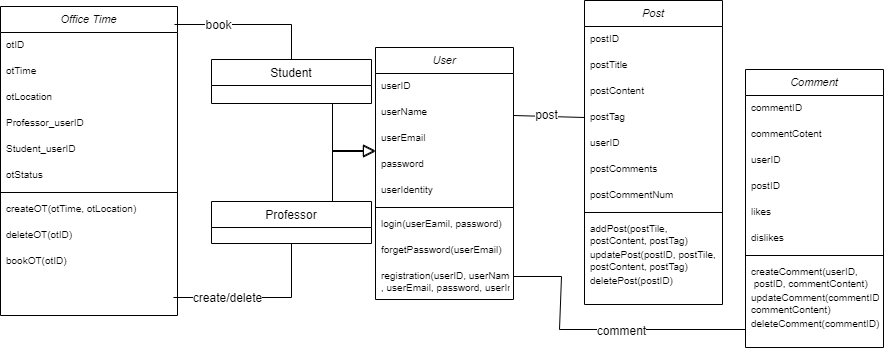

The diagram above was exported from draw.io. Its source (the exported page's mxGraphModel, read from the mxfile embedded in the PNG):
<mxGraphModel dx="1865" dy="585" grid="0" gridSize="10" guides="1" tooltips="1" connect="1" arrows="1" fold="1" page="1" pageScale="1" pageWidth="827" pageHeight="1169" math="0" shadow="0">
  <root>
    <mxCell id="WIyWlLk6GJQsqaUBKTNV-0" />
    <mxCell id="WIyWlLk6GJQsqaUBKTNV-1" parent="WIyWlLk6GJQsqaUBKTNV-0" />
    <mxCell id="zkfFHV4jXpPFQw0GAbJ--0" value="User" style="swimlane;fontStyle=2;align=center;verticalAlign=top;childLayout=stackLayout;horizontal=1;startSize=26;horizontalStack=0;resizeParent=1;resizeLast=0;collapsible=1;marginBottom=0;rounded=0;shadow=0;strokeWidth=1;fillColor=default;fontSize=11;" parent="WIyWlLk6GJQsqaUBKTNV-1" vertex="1">
      <mxGeometry x="295" y="60" width="138" height="252" as="geometry">
        <mxRectangle x="80" y="42" width="160" height="26" as="alternateBounds" />
      </mxGeometry>
    </mxCell>
    <mxCell id="zkfFHV4jXpPFQw0GAbJ--1" value="userID" style="text;align=left;verticalAlign=top;spacingLeft=4;spacingRight=4;overflow=hidden;rotatable=0;points=[[0,0.5],[1,0.5]];portConstraint=eastwest;fontSize=10;" parent="zkfFHV4jXpPFQw0GAbJ--0" vertex="1">
      <mxGeometry y="26" width="138" height="26" as="geometry" />
    </mxCell>
    <mxCell id="zkfFHV4jXpPFQw0GAbJ--2" value="userName" style="text;align=left;verticalAlign=top;spacingLeft=4;spacingRight=4;overflow=hidden;rotatable=0;points=[[0,0.5],[1,0.5]];portConstraint=eastwest;rounded=0;shadow=0;html=0;fontSize=10;" parent="zkfFHV4jXpPFQw0GAbJ--0" vertex="1">
      <mxGeometry y="52" width="138" height="26" as="geometry" />
    </mxCell>
    <mxCell id="zkfFHV4jXpPFQw0GAbJ--3" value="userEmail" style="text;align=left;verticalAlign=top;spacingLeft=4;spacingRight=4;overflow=hidden;rotatable=0;points=[[0,0.5],[1,0.5]];portConstraint=eastwest;rounded=0;shadow=0;html=0;fontSize=10;" parent="zkfFHV4jXpPFQw0GAbJ--0" vertex="1">
      <mxGeometry y="78" width="138" height="26" as="geometry" />
    </mxCell>
    <mxCell id="xfFNtQPWDmj9JO-2p3Op-0" value="password" style="text;align=left;verticalAlign=top;spacingLeft=4;spacingRight=4;overflow=hidden;rotatable=0;points=[[0,0.5],[1,0.5]];portConstraint=eastwest;rounded=0;shadow=0;html=0;fontSize=10;" vertex="1" parent="zkfFHV4jXpPFQw0GAbJ--0">
      <mxGeometry y="104" width="138" height="26" as="geometry" />
    </mxCell>
    <mxCell id="xfFNtQPWDmj9JO-2p3Op-5" value="userIdentity" style="text;align=left;verticalAlign=top;spacingLeft=4;spacingRight=4;overflow=hidden;rotatable=0;points=[[0,0.5],[1,0.5]];portConstraint=eastwest;rounded=0;shadow=0;html=0;fontSize=10;" vertex="1" parent="zkfFHV4jXpPFQw0GAbJ--0">
      <mxGeometry y="130" width="138" height="26" as="geometry" />
    </mxCell>
    <mxCell id="zkfFHV4jXpPFQw0GAbJ--4" value="" style="line;html=1;strokeWidth=1;align=left;verticalAlign=middle;spacingTop=-1;spacingLeft=3;spacingRight=3;rotatable=0;labelPosition=right;points=[];portConstraint=eastwest;" parent="zkfFHV4jXpPFQw0GAbJ--0" vertex="1">
      <mxGeometry y="156" width="138" height="8" as="geometry" />
    </mxCell>
    <mxCell id="zkfFHV4jXpPFQw0GAbJ--5" value="login(userEamil, password)" style="text;align=left;verticalAlign=top;spacingLeft=4;spacingRight=4;overflow=hidden;rotatable=0;points=[[0,0.5],[1,0.5]];portConstraint=eastwest;fontSize=10;" parent="zkfFHV4jXpPFQw0GAbJ--0" vertex="1">
      <mxGeometry y="164" width="138" height="26" as="geometry" />
    </mxCell>
    <mxCell id="xfFNtQPWDmj9JO-2p3Op-1" value="forgetPassword(userEmail)" style="text;align=left;verticalAlign=top;spacingLeft=4;spacingRight=4;overflow=hidden;rotatable=0;points=[[0,0.5],[1,0.5]];portConstraint=eastwest;fontSize=10;" vertex="1" parent="zkfFHV4jXpPFQw0GAbJ--0">
      <mxGeometry y="190" width="138" height="26" as="geometry" />
    </mxCell>
    <mxCell id="xfFNtQPWDmj9JO-2p3Op-2" value="registration(userID, userName&#10;, userEmail, password, userIndentity)" style="text;align=left;verticalAlign=top;spacingLeft=4;spacingRight=4;overflow=hidden;rotatable=0;points=[[0,0.5],[1,0.5]];portConstraint=eastwest;fontSize=10;" vertex="1" parent="zkfFHV4jXpPFQw0GAbJ--0">
      <mxGeometry y="216" width="138" height="26" as="geometry" />
    </mxCell>
    <mxCell id="zkfFHV4jXpPFQw0GAbJ--6" value="Student" style="swimlane;fontStyle=0;align=center;verticalAlign=top;childLayout=stackLayout;horizontal=1;startSize=26;horizontalStack=0;resizeParent=1;resizeLast=0;collapsible=1;marginBottom=0;rounded=0;shadow=0;strokeWidth=1;" parent="WIyWlLk6GJQsqaUBKTNV-1" vertex="1">
      <mxGeometry x="131" y="72" width="160" height="44" as="geometry">
        <mxRectangle x="130" y="380" width="160" height="26" as="alternateBounds" />
      </mxGeometry>
    </mxCell>
    <mxCell id="zkfFHV4jXpPFQw0GAbJ--12" value="" style="endArrow=block;endSize=10;endFill=0;shadow=0;strokeWidth=1;rounded=0;edgeStyle=elbowEdgeStyle;elbow=vertical;" parent="WIyWlLk6GJQsqaUBKTNV-1" source="zkfFHV4jXpPFQw0GAbJ--6" target="zkfFHV4jXpPFQw0GAbJ--0" edge="1">
      <mxGeometry width="160" relative="1" as="geometry">
        <mxPoint x="200" y="203" as="sourcePoint" />
        <mxPoint x="200" y="203" as="targetPoint" />
        <Array as="points">
          <mxPoint x="252" y="164" />
        </Array>
      </mxGeometry>
    </mxCell>
    <mxCell id="zkfFHV4jXpPFQw0GAbJ--13" value="Professor" style="swimlane;fontStyle=0;align=center;verticalAlign=top;childLayout=stackLayout;horizontal=1;startSize=26;horizontalStack=0;resizeParent=1;resizeLast=0;collapsible=1;marginBottom=0;rounded=0;shadow=0;strokeWidth=1;" parent="WIyWlLk6GJQsqaUBKTNV-1" vertex="1">
      <mxGeometry x="131" y="214" width="160" height="42" as="geometry">
        <mxRectangle x="340" y="380" width="170" height="26" as="alternateBounds" />
      </mxGeometry>
    </mxCell>
    <mxCell id="zkfFHV4jXpPFQw0GAbJ--16" value="" style="endArrow=block;endSize=10;endFill=0;shadow=0;strokeWidth=1;rounded=0;edgeStyle=elbowEdgeStyle;elbow=vertical;" parent="WIyWlLk6GJQsqaUBKTNV-1" source="zkfFHV4jXpPFQw0GAbJ--13" target="zkfFHV4jXpPFQw0GAbJ--0" edge="1">
      <mxGeometry width="160" relative="1" as="geometry">
        <mxPoint x="210" y="373" as="sourcePoint" />
        <mxPoint x="310" y="271" as="targetPoint" />
        <Array as="points">
          <mxPoint x="252" y="163" />
          <mxPoint x="276" y="165" />
        </Array>
      </mxGeometry>
    </mxCell>
    <mxCell id="xfFNtQPWDmj9JO-2p3Op-6" value="Post" style="swimlane;fontStyle=2;align=center;verticalAlign=top;childLayout=stackLayout;horizontal=1;startSize=26;horizontalStack=0;resizeParent=1;resizeLast=0;collapsible=1;marginBottom=0;rounded=0;shadow=0;strokeWidth=1;fillColor=default;fontSize=11;" vertex="1" parent="WIyWlLk6GJQsqaUBKTNV-1">
      <mxGeometry x="504" y="13" width="138" height="304" as="geometry">
        <mxRectangle x="348" y="57" width="160" height="26" as="alternateBounds" />
      </mxGeometry>
    </mxCell>
    <mxCell id="xfFNtQPWDmj9JO-2p3Op-7" value="postID" style="text;align=left;verticalAlign=top;spacingLeft=4;spacingRight=4;overflow=hidden;rotatable=0;points=[[0,0.5],[1,0.5]];portConstraint=eastwest;fontSize=10;" vertex="1" parent="xfFNtQPWDmj9JO-2p3Op-6">
      <mxGeometry y="26" width="138" height="26" as="geometry" />
    </mxCell>
    <mxCell id="xfFNtQPWDmj9JO-2p3Op-8" value="postTitle" style="text;align=left;verticalAlign=top;spacingLeft=4;spacingRight=4;overflow=hidden;rotatable=0;points=[[0,0.5],[1,0.5]];portConstraint=eastwest;rounded=0;shadow=0;html=0;fontSize=10;" vertex="1" parent="xfFNtQPWDmj9JO-2p3Op-6">
      <mxGeometry y="52" width="138" height="26" as="geometry" />
    </mxCell>
    <mxCell id="xfFNtQPWDmj9JO-2p3Op-9" value="postContent" style="text;align=left;verticalAlign=top;spacingLeft=4;spacingRight=4;overflow=hidden;rotatable=0;points=[[0,0.5],[1,0.5]];portConstraint=eastwest;rounded=0;shadow=0;html=0;fontSize=10;" vertex="1" parent="xfFNtQPWDmj9JO-2p3Op-6">
      <mxGeometry y="78" width="138" height="26" as="geometry" />
    </mxCell>
    <mxCell id="xfFNtQPWDmj9JO-2p3Op-10" value="postTag" style="text;align=left;verticalAlign=top;spacingLeft=4;spacingRight=4;overflow=hidden;rotatable=0;points=[[0,0.5],[1,0.5]];portConstraint=eastwest;rounded=0;shadow=0;html=0;fontSize=10;" vertex="1" parent="xfFNtQPWDmj9JO-2p3Op-6">
      <mxGeometry y="104" width="138" height="26" as="geometry" />
    </mxCell>
    <mxCell id="xfFNtQPWDmj9JO-2p3Op-11" value="userID" style="text;align=left;verticalAlign=top;spacingLeft=4;spacingRight=4;overflow=hidden;rotatable=0;points=[[0,0.5],[1,0.5]];portConstraint=eastwest;rounded=0;shadow=0;html=0;fontSize=10;" vertex="1" parent="xfFNtQPWDmj9JO-2p3Op-6">
      <mxGeometry y="130" width="138" height="26" as="geometry" />
    </mxCell>
    <mxCell id="xfFNtQPWDmj9JO-2p3Op-17" value="postComments" style="text;align=left;verticalAlign=top;spacingLeft=4;spacingRight=4;overflow=hidden;rotatable=0;points=[[0,0.5],[1,0.5]];portConstraint=eastwest;rounded=0;shadow=0;html=0;fontSize=10;" vertex="1" parent="xfFNtQPWDmj9JO-2p3Op-6">
      <mxGeometry y="156" width="138" height="26" as="geometry" />
    </mxCell>
    <mxCell id="xfFNtQPWDmj9JO-2p3Op-18" value="postCommentNum" style="text;align=left;verticalAlign=top;spacingLeft=4;spacingRight=4;overflow=hidden;rotatable=0;points=[[0,0.5],[1,0.5]];portConstraint=eastwest;rounded=0;shadow=0;html=0;fontSize=10;" vertex="1" parent="xfFNtQPWDmj9JO-2p3Op-6">
      <mxGeometry y="182" width="138" height="26" as="geometry" />
    </mxCell>
    <mxCell id="xfFNtQPWDmj9JO-2p3Op-12" value="" style="line;html=1;strokeWidth=1;align=left;verticalAlign=middle;spacingTop=-1;spacingLeft=3;spacingRight=3;rotatable=0;labelPosition=right;points=[];portConstraint=eastwest;" vertex="1" parent="xfFNtQPWDmj9JO-2p3Op-6">
      <mxGeometry y="208" width="138" height="8" as="geometry" />
    </mxCell>
    <mxCell id="xfFNtQPWDmj9JO-2p3Op-13" value="addPost(postTile, &#10;postContent, postTag)" style="text;align=left;verticalAlign=top;spacingLeft=4;spacingRight=4;overflow=hidden;rotatable=0;points=[[0,0.5],[1,0.5]];portConstraint=eastwest;fontSize=10;" vertex="1" parent="xfFNtQPWDmj9JO-2p3Op-6">
      <mxGeometry y="216" width="138" height="26" as="geometry" />
    </mxCell>
    <mxCell id="xfFNtQPWDmj9JO-2p3Op-14" value="updatePost(postID, postTile,&#10;postContent, postTag)" style="text;align=left;verticalAlign=top;spacingLeft=4;spacingRight=4;overflow=hidden;rotatable=0;points=[[0,0.5],[1,0.5]];portConstraint=eastwest;fontSize=10;" vertex="1" parent="xfFNtQPWDmj9JO-2p3Op-6">
      <mxGeometry y="242" width="138" height="26" as="geometry" />
    </mxCell>
    <mxCell id="xfFNtQPWDmj9JO-2p3Op-15" value="deletePost(postID)" style="text;align=left;verticalAlign=top;spacingLeft=4;spacingRight=4;overflow=hidden;rotatable=0;points=[[0,0.5],[1,0.5]];portConstraint=eastwest;fontSize=10;" vertex="1" parent="xfFNtQPWDmj9JO-2p3Op-6">
      <mxGeometry y="268" width="138" height="36" as="geometry" />
    </mxCell>
    <mxCell id="xfFNtQPWDmj9JO-2p3Op-19" value="" style="endArrow=none;html=1;rounded=0;fontSize=10;exitX=0;exitY=0.5;exitDx=0;exitDy=0;" edge="1" parent="WIyWlLk6GJQsqaUBKTNV-1" source="xfFNtQPWDmj9JO-2p3Op-10">
      <mxGeometry width="50" height="50" relative="1" as="geometry">
        <mxPoint x="387" y="227" as="sourcePoint" />
        <mxPoint x="433" y="128" as="targetPoint" />
      </mxGeometry>
    </mxCell>
    <mxCell id="xfFNtQPWDmj9JO-2p3Op-20" value="post" style="edgeLabel;html=1;align=center;verticalAlign=middle;resizable=0;points=[];fontSize=10;" vertex="1" connectable="0" parent="xfFNtQPWDmj9JO-2p3Op-19">
      <mxGeometry x="0.4067" y="-4" relative="1" as="geometry">
        <mxPoint x="11" y="3" as="offset" />
      </mxGeometry>
    </mxCell>
    <mxCell id="xfFNtQPWDmj9JO-2p3Op-21" value="Comment" style="swimlane;fontStyle=2;align=center;verticalAlign=top;childLayout=stackLayout;horizontal=1;startSize=26;horizontalStack=0;resizeParent=1;resizeLast=0;collapsible=1;marginBottom=0;rounded=0;shadow=0;strokeWidth=1;fillColor=default;fontSize=11;" vertex="1" parent="WIyWlLk6GJQsqaUBKTNV-1">
      <mxGeometry x="665" y="82" width="138" height="278" as="geometry">
        <mxRectangle x="348" y="57" width="160" height="26" as="alternateBounds" />
      </mxGeometry>
    </mxCell>
    <mxCell id="xfFNtQPWDmj9JO-2p3Op-22" value="commentID" style="text;align=left;verticalAlign=top;spacingLeft=4;spacingRight=4;overflow=hidden;rotatable=0;points=[[0,0.5],[1,0.5]];portConstraint=eastwest;fontSize=10;" vertex="1" parent="xfFNtQPWDmj9JO-2p3Op-21">
      <mxGeometry y="26" width="138" height="26" as="geometry" />
    </mxCell>
    <mxCell id="xfFNtQPWDmj9JO-2p3Op-23" value="commentCotent" style="text;align=left;verticalAlign=top;spacingLeft=4;spacingRight=4;overflow=hidden;rotatable=0;points=[[0,0.5],[1,0.5]];portConstraint=eastwest;rounded=0;shadow=0;html=0;fontSize=10;" vertex="1" parent="xfFNtQPWDmj9JO-2p3Op-21">
      <mxGeometry y="52" width="138" height="26" as="geometry" />
    </mxCell>
    <mxCell id="xfFNtQPWDmj9JO-2p3Op-24" value="userID" style="text;align=left;verticalAlign=top;spacingLeft=4;spacingRight=4;overflow=hidden;rotatable=0;points=[[0,0.5],[1,0.5]];portConstraint=eastwest;rounded=0;shadow=0;html=0;fontSize=10;" vertex="1" parent="xfFNtQPWDmj9JO-2p3Op-21">
      <mxGeometry y="78" width="138" height="26" as="geometry" />
    </mxCell>
    <mxCell id="xfFNtQPWDmj9JO-2p3Op-25" value="postID" style="text;align=left;verticalAlign=top;spacingLeft=4;spacingRight=4;overflow=hidden;rotatable=0;points=[[0,0.5],[1,0.5]];portConstraint=eastwest;rounded=0;shadow=0;html=0;fontSize=10;" vertex="1" parent="xfFNtQPWDmj9JO-2p3Op-21">
      <mxGeometry y="104" width="138" height="26" as="geometry" />
    </mxCell>
    <mxCell id="xfFNtQPWDmj9JO-2p3Op-27" value="likes" style="text;align=left;verticalAlign=top;spacingLeft=4;spacingRight=4;overflow=hidden;rotatable=0;points=[[0,0.5],[1,0.5]];portConstraint=eastwest;rounded=0;shadow=0;html=0;fontSize=10;" vertex="1" parent="xfFNtQPWDmj9JO-2p3Op-21">
      <mxGeometry y="130" width="138" height="26" as="geometry" />
    </mxCell>
    <mxCell id="xfFNtQPWDmj9JO-2p3Op-28" value="dislikes" style="text;align=left;verticalAlign=top;spacingLeft=4;spacingRight=4;overflow=hidden;rotatable=0;points=[[0,0.5],[1,0.5]];portConstraint=eastwest;rounded=0;shadow=0;html=0;fontSize=10;" vertex="1" parent="xfFNtQPWDmj9JO-2p3Op-21">
      <mxGeometry y="156" width="138" height="26" as="geometry" />
    </mxCell>
    <mxCell id="xfFNtQPWDmj9JO-2p3Op-29" value="" style="line;html=1;strokeWidth=1;align=left;verticalAlign=middle;spacingTop=-1;spacingLeft=3;spacingRight=3;rotatable=0;labelPosition=right;points=[];portConstraint=eastwest;" vertex="1" parent="xfFNtQPWDmj9JO-2p3Op-21">
      <mxGeometry y="182" width="138" height="8" as="geometry" />
    </mxCell>
    <mxCell id="xfFNtQPWDmj9JO-2p3Op-30" value="createComment(userID,&#10; postID, commentContent)" style="text;align=left;verticalAlign=top;spacingLeft=4;spacingRight=4;overflow=hidden;rotatable=0;points=[[0,0.5],[1,0.5]];portConstraint=eastwest;fontSize=10;" vertex="1" parent="xfFNtQPWDmj9JO-2p3Op-21">
      <mxGeometry y="190" width="138" height="26" as="geometry" />
    </mxCell>
    <mxCell id="xfFNtQPWDmj9JO-2p3Op-31" value="updateComment(commentID,&#10;commentContent)" style="text;align=left;verticalAlign=top;spacingLeft=4;spacingRight=4;overflow=hidden;rotatable=0;points=[[0,0.5],[1,0.5]];portConstraint=eastwest;fontSize=10;" vertex="1" parent="xfFNtQPWDmj9JO-2p3Op-21">
      <mxGeometry y="216" width="138" height="26" as="geometry" />
    </mxCell>
    <mxCell id="xfFNtQPWDmj9JO-2p3Op-32" value="deleteComment(commentID)" style="text;align=left;verticalAlign=top;spacingLeft=4;spacingRight=4;overflow=hidden;rotatable=0;points=[[0,0.5],[1,0.5]];portConstraint=eastwest;fontSize=10;" vertex="1" parent="xfFNtQPWDmj9JO-2p3Op-21">
      <mxGeometry y="242" width="138" height="36" as="geometry" />
    </mxCell>
    <mxCell id="xfFNtQPWDmj9JO-2p3Op-33" value="" style="endArrow=none;html=1;rounded=0;fontSize=10;exitX=1;exitY=0.5;exitDx=0;exitDy=0;entryX=0;entryY=0.5;entryDx=0;entryDy=0;" edge="1" parent="WIyWlLk6GJQsqaUBKTNV-1" source="xfFNtQPWDmj9JO-2p3Op-2" target="xfFNtQPWDmj9JO-2p3Op-32">
      <mxGeometry width="50" height="50" relative="1" as="geometry">
        <mxPoint x="387" y="227" as="sourcePoint" />
        <mxPoint x="319" y="292" as="targetPoint" />
        <Array as="points">
          <mxPoint x="481" y="289" />
          <mxPoint x="479" y="342" />
        </Array>
      </mxGeometry>
    </mxCell>
    <mxCell id="xfFNtQPWDmj9JO-2p3Op-34" value="comment" style="edgeLabel;html=1;align=center;verticalAlign=middle;resizable=0;points=[];fontSize=10;" vertex="1" connectable="0" parent="xfFNtQPWDmj9JO-2p3Op-33">
      <mxGeometry x="0.1388" y="-1" relative="1" as="geometry">
        <mxPoint as="offset" />
      </mxGeometry>
    </mxCell>
    <mxCell id="xfFNtQPWDmj9JO-2p3Op-35" value="Office Time" style="swimlane;fontStyle=2;align=center;verticalAlign=top;childLayout=stackLayout;horizontal=1;startSize=26;horizontalStack=0;resizeParent=1;resizeLast=0;collapsible=1;marginBottom=0;rounded=0;shadow=0;strokeWidth=1;fillColor=default;fontSize=11;" vertex="1" parent="WIyWlLk6GJQsqaUBKTNV-1">
      <mxGeometry x="-80" y="19" width="177" height="309" as="geometry">
        <mxRectangle x="348" y="57" width="160" height="26" as="alternateBounds" />
      </mxGeometry>
    </mxCell>
    <mxCell id="xfFNtQPWDmj9JO-2p3Op-36" value="otID" style="text;align=left;verticalAlign=top;spacingLeft=4;spacingRight=4;overflow=hidden;rotatable=0;points=[[0,0.5],[1,0.5]];portConstraint=eastwest;fontSize=10;" vertex="1" parent="xfFNtQPWDmj9JO-2p3Op-35">
      <mxGeometry y="26" width="177" height="26" as="geometry" />
    </mxCell>
    <mxCell id="xfFNtQPWDmj9JO-2p3Op-38" value="otTime" style="text;align=left;verticalAlign=top;spacingLeft=4;spacingRight=4;overflow=hidden;rotatable=0;points=[[0,0.5],[1,0.5]];portConstraint=eastwest;rounded=0;shadow=0;html=0;fontSize=10;" vertex="1" parent="xfFNtQPWDmj9JO-2p3Op-35">
      <mxGeometry y="52" width="177" height="26" as="geometry" />
    </mxCell>
    <mxCell id="xfFNtQPWDmj9JO-2p3Op-39" value="otLocation" style="text;align=left;verticalAlign=top;spacingLeft=4;spacingRight=4;overflow=hidden;rotatable=0;points=[[0,0.5],[1,0.5]];portConstraint=eastwest;rounded=0;shadow=0;html=0;fontSize=10;" vertex="1" parent="xfFNtQPWDmj9JO-2p3Op-35">
      <mxGeometry y="78" width="177" height="26" as="geometry" />
    </mxCell>
    <mxCell id="xfFNtQPWDmj9JO-2p3Op-40" value="Professor_userID" style="text;align=left;verticalAlign=top;spacingLeft=4;spacingRight=4;overflow=hidden;rotatable=0;points=[[0,0.5],[1,0.5]];portConstraint=eastwest;rounded=0;shadow=0;html=0;fontSize=10;" vertex="1" parent="xfFNtQPWDmj9JO-2p3Op-35">
      <mxGeometry y="104" width="177" height="26" as="geometry" />
    </mxCell>
    <mxCell id="xfFNtQPWDmj9JO-2p3Op-41" value="Student_userID" style="text;align=left;verticalAlign=top;spacingLeft=4;spacingRight=4;overflow=hidden;rotatable=0;points=[[0,0.5],[1,0.5]];portConstraint=eastwest;rounded=0;shadow=0;html=0;fontSize=10;" vertex="1" parent="xfFNtQPWDmj9JO-2p3Op-35">
      <mxGeometry y="130" width="177" height="26" as="geometry" />
    </mxCell>
    <mxCell id="xfFNtQPWDmj9JO-2p3Op-46" value="otStatus" style="text;align=left;verticalAlign=top;spacingLeft=4;spacingRight=4;overflow=hidden;rotatable=0;points=[[0,0.5],[1,0.5]];portConstraint=eastwest;rounded=0;shadow=0;html=0;fontSize=10;" vertex="1" parent="xfFNtQPWDmj9JO-2p3Op-35">
      <mxGeometry y="156" width="177" height="26" as="geometry" />
    </mxCell>
    <mxCell id="xfFNtQPWDmj9JO-2p3Op-42" value="" style="line;html=1;strokeWidth=1;align=left;verticalAlign=middle;spacingTop=-1;spacingLeft=3;spacingRight=3;rotatable=0;labelPosition=right;points=[];portConstraint=eastwest;" vertex="1" parent="xfFNtQPWDmj9JO-2p3Op-35">
      <mxGeometry y="182" width="177" height="8" as="geometry" />
    </mxCell>
    <mxCell id="xfFNtQPWDmj9JO-2p3Op-43" value="createOT(otTime, otLocation)" style="text;align=left;verticalAlign=top;spacingLeft=4;spacingRight=4;overflow=hidden;rotatable=0;points=[[0,0.5],[1,0.5]];portConstraint=eastwest;fontSize=10;" vertex="1" parent="xfFNtQPWDmj9JO-2p3Op-35">
      <mxGeometry y="190" width="177" height="26" as="geometry" />
    </mxCell>
    <mxCell id="xfFNtQPWDmj9JO-2p3Op-44" value="deleteOT(otID)" style="text;align=left;verticalAlign=top;spacingLeft=4;spacingRight=4;overflow=hidden;rotatable=0;points=[[0,0.5],[1,0.5]];portConstraint=eastwest;fontSize=10;" vertex="1" parent="xfFNtQPWDmj9JO-2p3Op-35">
      <mxGeometry y="216" width="177" height="26" as="geometry" />
    </mxCell>
    <mxCell id="xfFNtQPWDmj9JO-2p3Op-45" value="bookOT(otID)" style="text;align=left;verticalAlign=top;spacingLeft=4;spacingRight=4;overflow=hidden;rotatable=0;points=[[0,0.5],[1,0.5]];portConstraint=eastwest;fontSize=10;" vertex="1" parent="xfFNtQPWDmj9JO-2p3Op-35">
      <mxGeometry y="242" width="177" height="36" as="geometry" />
    </mxCell>
    <mxCell id="xfFNtQPWDmj9JO-2p3Op-47" value="" style="endArrow=none;html=1;rounded=0;fontSize=10;entryX=0.5;entryY=1;entryDx=0;entryDy=0;" edge="1" parent="WIyWlLk6GJQsqaUBKTNV-1" target="zkfFHV4jXpPFQw0GAbJ--13">
      <mxGeometry width="50" height="50" relative="1" as="geometry">
        <mxPoint x="93" y="310" as="sourcePoint" />
        <mxPoint x="436" y="177" as="targetPoint" />
        <Array as="points">
          <mxPoint x="211" y="310" />
        </Array>
      </mxGeometry>
    </mxCell>
    <mxCell id="xfFNtQPWDmj9JO-2p3Op-48" value="create/delete" style="edgeLabel;html=1;align=center;verticalAlign=middle;resizable=0;points=[];fontSize=10;" vertex="1" connectable="0" parent="xfFNtQPWDmj9JO-2p3Op-47">
      <mxGeometry x="-0.5452" y="1" relative="1" as="geometry">
        <mxPoint x="14" y="1" as="offset" />
      </mxGeometry>
    </mxCell>
    <mxCell id="xfFNtQPWDmj9JO-2p3Op-49" value="" style="endArrow=none;html=1;rounded=0;fontSize=10;entryX=0.5;entryY=0;entryDx=0;entryDy=0;" edge="1" parent="WIyWlLk6GJQsqaUBKTNV-1" target="zkfFHV4jXpPFQw0GAbJ--6">
      <mxGeometry width="50" height="50" relative="1" as="geometry">
        <mxPoint x="94" y="37" as="sourcePoint" />
        <mxPoint x="436" y="177" as="targetPoint" />
        <Array as="points">
          <mxPoint x="211" y="37" />
        </Array>
      </mxGeometry>
    </mxCell>
    <mxCell id="xfFNtQPWDmj9JO-2p3Op-50" value="book" style="edgeLabel;html=1;align=center;verticalAlign=middle;resizable=0;points=[];fontSize=10;" vertex="1" connectable="0" parent="xfFNtQPWDmj9JO-2p3Op-49">
      <mxGeometry x="-0.428" relative="1" as="geometry">
        <mxPoint as="offset" />
      </mxGeometry>
    </mxCell>
  </root>
</mxGraphModel>